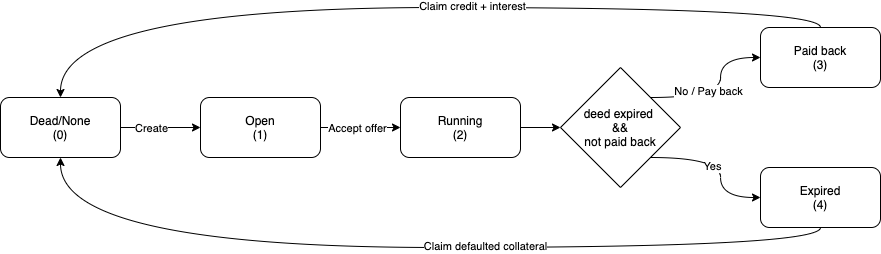

The diagram above was exported from draw.io. Its source (the exported page's mxGraphModel, read from the mxfile embedded in the PNG):
<mxGraphModel dx="1113" dy="698" grid="1" gridSize="10" guides="1" tooltips="1" connect="1" arrows="1" fold="1" page="1" pageScale="1" pageWidth="827" pageHeight="1169" math="0" shadow="0">
  <root>
    <mxCell id="zw-07vEEDzgy9lfwyvjo-0" />
    <mxCell id="zw-07vEEDzgy9lfwyvjo-1" parent="zw-07vEEDzgy9lfwyvjo-0" />
    <mxCell id="zw-07vEEDzgy9lfwyvjo-5" value="" style="edgeStyle=orthogonalEdgeStyle;rounded=0;orthogonalLoop=1;jettySize=auto;html=1;" edge="1" parent="zw-07vEEDzgy9lfwyvjo-1" source="zw-07vEEDzgy9lfwyvjo-3" target="zw-07vEEDzgy9lfwyvjo-4">
      <mxGeometry relative="1" as="geometry" />
    </mxCell>
    <mxCell id="zw-07vEEDzgy9lfwyvjo-23" value="Create" style="edgeLabel;html=1;align=center;verticalAlign=middle;resizable=0;points=[];" vertex="1" connectable="0" parent="zw-07vEEDzgy9lfwyvjo-5">
      <mxGeometry x="-0.225" relative="1" as="geometry">
        <mxPoint as="offset" />
      </mxGeometry>
    </mxCell>
    <mxCell id="zw-07vEEDzgy9lfwyvjo-3" value="Dead/None&lt;br&gt;(0)" style="rounded=1;whiteSpace=wrap;html=1;" vertex="1" parent="zw-07vEEDzgy9lfwyvjo-1">
      <mxGeometry x="40" y="210" width="120" height="60" as="geometry" />
    </mxCell>
    <mxCell id="zw-07vEEDzgy9lfwyvjo-7" value="" style="edgeStyle=orthogonalEdgeStyle;rounded=0;orthogonalLoop=1;jettySize=auto;html=1;" edge="1" parent="zw-07vEEDzgy9lfwyvjo-1" source="zw-07vEEDzgy9lfwyvjo-4" target="zw-07vEEDzgy9lfwyvjo-6">
      <mxGeometry relative="1" as="geometry" />
    </mxCell>
    <mxCell id="zw-07vEEDzgy9lfwyvjo-24" value="Accept offer" style="edgeLabel;html=1;align=center;verticalAlign=middle;resizable=0;points=[];" vertex="1" connectable="0" parent="zw-07vEEDzgy9lfwyvjo-7">
      <mxGeometry x="0.025" y="-1" relative="1" as="geometry">
        <mxPoint x="-5" y="-1" as="offset" />
      </mxGeometry>
    </mxCell>
    <mxCell id="zw-07vEEDzgy9lfwyvjo-4" value="Open&lt;br&gt;(1)" style="whiteSpace=wrap;html=1;rounded=1;" vertex="1" parent="zw-07vEEDzgy9lfwyvjo-1">
      <mxGeometry x="240" y="210" width="120" height="60" as="geometry" />
    </mxCell>
    <mxCell id="zw-07vEEDzgy9lfwyvjo-32" style="edgeStyle=orthogonalEdgeStyle;curved=1;rounded=0;orthogonalLoop=1;jettySize=auto;html=1;exitX=1;exitY=0.5;exitDx=0;exitDy=0;entryX=0;entryY=0.5;entryDx=0;entryDy=0;" edge="1" parent="zw-07vEEDzgy9lfwyvjo-1" source="zw-07vEEDzgy9lfwyvjo-6" target="zw-07vEEDzgy9lfwyvjo-31">
      <mxGeometry relative="1" as="geometry" />
    </mxCell>
    <mxCell id="zw-07vEEDzgy9lfwyvjo-6" value="Running&lt;br&gt;(2)" style="whiteSpace=wrap;html=1;rounded=1;" vertex="1" parent="zw-07vEEDzgy9lfwyvjo-1">
      <mxGeometry x="440" y="210" width="120" height="60" as="geometry" />
    </mxCell>
    <mxCell id="zw-07vEEDzgy9lfwyvjo-26" style="edgeStyle=orthogonalEdgeStyle;curved=1;rounded=0;orthogonalLoop=1;jettySize=auto;html=1;exitX=0.5;exitY=0;exitDx=0;exitDy=0;entryX=0.5;entryY=0;entryDx=0;entryDy=0;" edge="1" parent="zw-07vEEDzgy9lfwyvjo-1" source="zw-07vEEDzgy9lfwyvjo-8" target="zw-07vEEDzgy9lfwyvjo-3">
      <mxGeometry relative="1" as="geometry" />
    </mxCell>
    <mxCell id="zw-07vEEDzgy9lfwyvjo-27" value="Claim credit + interest" style="edgeLabel;html=1;align=center;verticalAlign=middle;resizable=0;points=[];" vertex="1" connectable="0" parent="zw-07vEEDzgy9lfwyvjo-26">
      <mxGeometry x="-0.1211" y="-2" relative="1" as="geometry">
        <mxPoint x="14" as="offset" />
      </mxGeometry>
    </mxCell>
    <mxCell id="zw-07vEEDzgy9lfwyvjo-8" value="Paid back&lt;br&gt;(3)" style="whiteSpace=wrap;html=1;rounded=1;" vertex="1" parent="zw-07vEEDzgy9lfwyvjo-1">
      <mxGeometry x="800" y="140" width="120" height="60" as="geometry" />
    </mxCell>
    <mxCell id="zw-07vEEDzgy9lfwyvjo-28" style="edgeStyle=orthogonalEdgeStyle;curved=1;rounded=0;orthogonalLoop=1;jettySize=auto;html=1;exitX=0.5;exitY=1;exitDx=0;exitDy=0;entryX=0.5;entryY=1;entryDx=0;entryDy=0;" edge="1" parent="zw-07vEEDzgy9lfwyvjo-1" source="zw-07vEEDzgy9lfwyvjo-10" target="zw-07vEEDzgy9lfwyvjo-3">
      <mxGeometry relative="1" as="geometry" />
    </mxCell>
    <mxCell id="zw-07vEEDzgy9lfwyvjo-29" value="Claim defaulted collateral" style="edgeLabel;html=1;align=center;verticalAlign=middle;resizable=0;points=[];" vertex="1" connectable="0" parent="zw-07vEEDzgy9lfwyvjo-28">
      <mxGeometry x="-0.1831" y="-2" relative="1" as="geometry">
        <mxPoint as="offset" />
      </mxGeometry>
    </mxCell>
    <mxCell id="zw-07vEEDzgy9lfwyvjo-10" value="Expired&lt;br&gt;(4)" style="rounded=1;whiteSpace=wrap;html=1;" vertex="1" parent="zw-07vEEDzgy9lfwyvjo-1">
      <mxGeometry x="800" y="280" width="120" height="60" as="geometry" />
    </mxCell>
    <mxCell id="zw-07vEEDzgy9lfwyvjo-33" style="edgeStyle=orthogonalEdgeStyle;curved=1;rounded=0;orthogonalLoop=1;jettySize=auto;html=1;exitX=1;exitY=0;exitDx=0;exitDy=0;entryX=0;entryY=0.5;entryDx=0;entryDy=0;" edge="1" parent="zw-07vEEDzgy9lfwyvjo-1" source="zw-07vEEDzgy9lfwyvjo-31" target="zw-07vEEDzgy9lfwyvjo-8">
      <mxGeometry relative="1" as="geometry" />
    </mxCell>
    <mxCell id="zw-07vEEDzgy9lfwyvjo-34" value="No / Pay back" style="edgeLabel;html=1;align=center;verticalAlign=middle;resizable=0;points=[];" vertex="1" connectable="0" parent="zw-07vEEDzgy9lfwyvjo-33">
      <mxGeometry x="-0.2333" y="8" relative="1" as="geometry">
        <mxPoint y="1" as="offset" />
      </mxGeometry>
    </mxCell>
    <mxCell id="zw-07vEEDzgy9lfwyvjo-35" style="edgeStyle=orthogonalEdgeStyle;curved=1;rounded=0;orthogonalLoop=1;jettySize=auto;html=1;exitX=1;exitY=1;exitDx=0;exitDy=0;entryX=0;entryY=0.5;entryDx=0;entryDy=0;" edge="1" parent="zw-07vEEDzgy9lfwyvjo-1" source="zw-07vEEDzgy9lfwyvjo-31" target="zw-07vEEDzgy9lfwyvjo-10">
      <mxGeometry relative="1" as="geometry" />
    </mxCell>
    <mxCell id="zw-07vEEDzgy9lfwyvjo-37" value="Yes" style="edgeLabel;html=1;align=center;verticalAlign=middle;resizable=0;points=[];" vertex="1" connectable="0" parent="zw-07vEEDzgy9lfwyvjo-35">
      <mxGeometry x="-0.18" y="-7" relative="1" as="geometry">
        <mxPoint y="1" as="offset" />
      </mxGeometry>
    </mxCell>
    <mxCell id="zw-07vEEDzgy9lfwyvjo-31" value="deed expired &lt;br&gt;&amp;amp;&amp;amp;&lt;br&gt;not paid back" style="rhombus;whiteSpace=wrap;html=1;strokeColor=#000000;strokeWidth=1;" vertex="1" parent="zw-07vEEDzgy9lfwyvjo-1">
      <mxGeometry x="600" y="180" width="120" height="120" as="geometry" />
    </mxCell>
  </root>
</mxGraphModel>